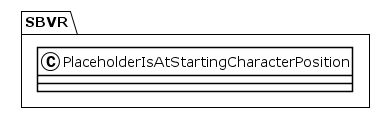

The diagram above was rendered by PlantUML. Its source (embedded in the PNG):
@startuml
!theme plain
package SBVR {
class PlaceholderIsAtStartingCharacterPosition {
}
}
@enduml